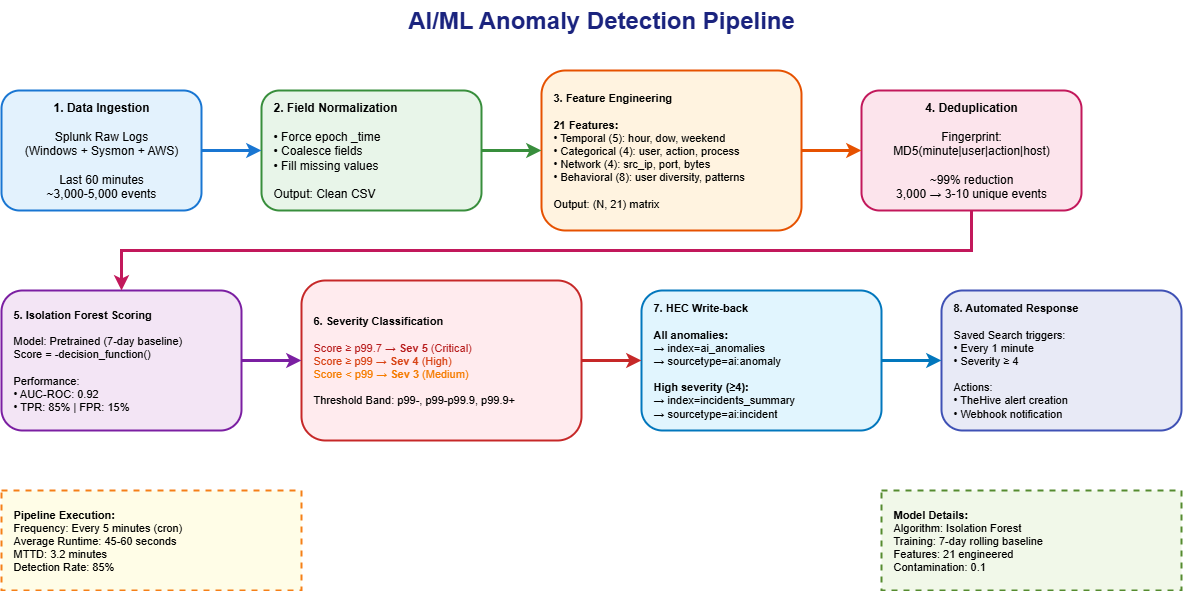

The diagram above was exported from draw.io. Its source (the exported page's mxGraphModel, read from the mxfile embedded in the PNG):
<mxGraphModel dx="1489" dy="729" grid="1" gridSize="10" guides="1" tooltips="1" connect="1" arrows="1" fold="1" page="1" pageScale="1" pageWidth="1400" pageHeight="900" background="#ffffff" math="0" shadow="0">
  <root>
    <mxCell id="0" />
    <mxCell id="1" parent="0" />
    <mxCell id="title" value="AI/ML Anomaly Detection Pipeline" style="text;html=1;strokeColor=none;fillColor=none;align=center;verticalAlign=middle;whiteSpace=wrap;rounded=0;fontSize=24;fontStyle=1;fontColor=#1A237E;" parent="1" vertex="1">
      <mxGeometry x="400" y="30" width="600" height="40" as="geometry" />
    </mxCell>
    <mxCell id="stage1" value="&lt;b&gt;1. Data Ingestion&lt;/b&gt;&lt;br&gt;&lt;br&gt;Splunk Raw Logs&lt;br&gt;(Windows + Sysmon + AWS)&lt;br&gt;&lt;br&gt;Last 60 minutes&lt;br&gt;~3,000-5,000 events" style="rounded=1;whiteSpace=wrap;html=1;fillColor=#E3F2FD;strokeColor=#1976D2;strokeWidth=2;fontSize=12;align=center;" parent="1" vertex="1">
      <mxGeometry x="100" y="120" width="200" height="120" as="geometry" />
    </mxCell>
    <mxCell id="stage2" value="&lt;b&gt;2. Field Normalization&lt;/b&gt;&lt;br&gt;&lt;br&gt;• Force epoch _time&lt;br&gt;• Coalesce fields&lt;br&gt;• Fill missing values&lt;br&gt;&lt;br&gt;Output: Clean CSV" style="rounded=1;whiteSpace=wrap;html=1;fillColor=#E8F5E9;strokeColor=#388E3C;strokeWidth=2;fontSize=12;align=left;spacingLeft=10;" parent="1" vertex="1">
      <mxGeometry x="360" y="120" width="220" height="120" as="geometry" />
    </mxCell>
    <mxCell id="stage3" value="&lt;b&gt;3. Feature Engineering&lt;/b&gt;&lt;br&gt;&lt;br&gt;&lt;b&gt;21 Features:&lt;/b&gt;&lt;br&gt;• Temporal (5): hour, dow, weekend&lt;br&gt;• Categorical (4): user, action, process&lt;br&gt;• Network (4): src_ip, port, bytes&lt;br&gt;• Behavioral (8): user diversity, patterns&lt;br&gt;&lt;br&gt;Output: (N, 21) matrix" style="rounded=1;whiteSpace=wrap;html=1;fillColor=#FFF3E0;strokeColor=#E65100;strokeWidth=2;fontSize=11;align=left;spacingLeft=10;" parent="1" vertex="1">
      <mxGeometry x="640" y="100" width="260" height="160" as="geometry" />
    </mxCell>
    <mxCell id="stage4" value="&lt;b&gt;4. Deduplication&lt;/b&gt;&lt;br&gt;&lt;br&gt;Fingerprint:&lt;br&gt;MD5(minute|user|action|host)&lt;br&gt;&lt;br&gt;~99% reduction&lt;br&gt;3,000 → 3-10 unique events" style="rounded=1;whiteSpace=wrap;html=1;fillColor=#FCE4EC;strokeColor=#C2185B;strokeWidth=2;fontSize=12;align=center;" parent="1" vertex="1">
      <mxGeometry x="960" y="120" width="220" height="120" as="geometry" />
    </mxCell>
    <mxCell id="stage5" value="&lt;b&gt;5. Isolation Forest Scoring&lt;/b&gt;&lt;br&gt;&lt;br&gt;Model: Pretrained (7-day baseline)&lt;br&gt;Score = -decision_function()&lt;br&gt;&lt;br&gt;Performance:&lt;br&gt;• AUC-ROC: 0.92&lt;br&gt;• TPR: 85% | FPR: 15%" style="rounded=1;whiteSpace=wrap;html=1;fillColor=#F3E5F5;strokeColor=#7B1FA2;strokeWidth=2;fontSize=11;align=left;spacingLeft=10;" parent="1" vertex="1">
      <mxGeometry x="100" y="320" width="240" height="140" as="geometry" />
    </mxCell>
    <mxCell id="stage6" value="&lt;b&gt;6. Severity Classification&lt;/b&gt;&lt;br&gt;&lt;br&gt;&lt;font color=&quot;#b71c1c&quot;&gt;Score ≥ p99.7 → &lt;b&gt;Sev 5&lt;/b&gt; (Critical)&lt;/font&gt;&lt;br&gt;&lt;font color=&quot;#d84315&quot;&gt;Score ≥ p99 → &lt;b&gt;Sev 4&lt;/b&gt; (High)&lt;/font&gt;&lt;br&gt;&lt;font color=&quot;#f57c00&quot;&gt;Score &amp;lt; p99 → &lt;b&gt;Sev 3&lt;/b&gt; (Medium)&lt;/font&gt;&lt;br&gt;&lt;br&gt;Threshold Band: p99-, p99-p99.9, p99.9+" style="rounded=1;whiteSpace=wrap;html=1;fillColor=#FFEBEE;strokeColor=#C62828;strokeWidth=2;fontSize=11;align=left;spacingLeft=10;" parent="1" vertex="1">
      <mxGeometry x="400" y="310" width="280" height="160" as="geometry" />
    </mxCell>
    <mxCell id="stage7" value="&lt;b&gt;7. HEC Write-back&lt;/b&gt;&lt;br&gt;&lt;br&gt;&lt;b&gt;All anomalies:&lt;/b&gt;&lt;br&gt;→ index=ai_anomalies&lt;br&gt;→ sourcetype=ai:anomaly&lt;br&gt;&lt;br&gt;&lt;b&gt;High severity (≥4):&lt;/b&gt;&lt;br&gt;→ index=incidents_summary&lt;br&gt;→ sourcetype=ai:incident" style="rounded=1;whiteSpace=wrap;html=1;fillColor=#E1F5FE;strokeColor=#0277BD;strokeWidth=2;fontSize=11;align=left;spacingLeft=10;" parent="1" vertex="1">
      <mxGeometry x="740" y="320" width="240" height="140" as="geometry" />
    </mxCell>
    <mxCell id="stage8" value="&lt;b&gt;8. Automated Response&lt;/b&gt;&lt;br&gt;&lt;br&gt;Saved Search triggers:&lt;br&gt;• Every 1 minute&lt;br&gt;• Severity ≥ 4&lt;br&gt;&lt;br&gt;Actions:&lt;br&gt;• TheHive alert creation&lt;br&gt;• Webhook notification" style="rounded=1;whiteSpace=wrap;html=1;fillColor=#E8EAF6;strokeColor=#3F51B5;strokeWidth=2;fontSize=11;align=left;spacingLeft=10;" parent="1" vertex="1">
      <mxGeometry x="1040" y="320" width="240" height="140" as="geometry" />
    </mxCell>
    <mxCell id="arrow1" style="edgeStyle=orthogonalEdgeStyle;rounded=0;orthogonalLoop=1;jettySize=auto;html=1;strokeWidth=3;strokeColor=#1976D2;endArrow=classic;endFill=1;" parent="1" source="stage1" target="stage2" edge="1">
      <mxGeometry relative="1" as="geometry" />
    </mxCell>
    <mxCell id="arrow2" style="edgeStyle=orthogonalEdgeStyle;rounded=0;orthogonalLoop=1;jettySize=auto;html=1;strokeWidth=3;strokeColor=#388E3C;endArrow=classic;endFill=1;" parent="1" source="stage2" target="stage3" edge="1">
      <mxGeometry relative="1" as="geometry" />
    </mxCell>
    <mxCell id="arrow3" style="edgeStyle=orthogonalEdgeStyle;rounded=0;orthogonalLoop=1;jettySize=auto;html=1;strokeWidth=3;strokeColor=#E65100;endArrow=classic;endFill=1;" parent="1" source="stage3" target="stage4" edge="1">
      <mxGeometry relative="1" as="geometry" />
    </mxCell>
    <mxCell id="arrow4" style="edgeStyle=orthogonalEdgeStyle;rounded=0;orthogonalLoop=1;jettySize=auto;html=1;strokeWidth=3;strokeColor=#C2185B;endArrow=classic;endFill=1;exitX=0.5;exitY=1;exitDx=0;exitDy=0;entryX=0.5;entryY=0;entryDx=0;entryDy=0;" parent="1" source="stage4" target="stage5" edge="1">
      <mxGeometry relative="1" as="geometry">
        <Array as="points">
          <mxPoint x="1070" y="280" />
          <mxPoint x="220" y="280" />
        </Array>
      </mxGeometry>
    </mxCell>
    <mxCell id="arrow5" style="edgeStyle=orthogonalEdgeStyle;rounded=0;orthogonalLoop=1;jettySize=auto;html=1;strokeWidth=3;strokeColor=#7B1FA2;endArrow=classic;endFill=1;" parent="1" source="stage5" target="stage6" edge="1">
      <mxGeometry relative="1" as="geometry" />
    </mxCell>
    <mxCell id="arrow6" style="edgeStyle=orthogonalEdgeStyle;rounded=0;orthogonalLoop=1;jettySize=auto;html=1;strokeWidth=3;strokeColor=#C62828;endArrow=classic;endFill=1;" parent="1" source="stage6" target="stage7" edge="1">
      <mxGeometry relative="1" as="geometry" />
    </mxCell>
    <mxCell id="arrow7" style="edgeStyle=orthogonalEdgeStyle;rounded=0;orthogonalLoop=1;jettySize=auto;html=1;strokeWidth=3;strokeColor=#0277BD;endArrow=classic;endFill=1;" parent="1" source="stage7" target="stage8" edge="1">
      <mxGeometry relative="1" as="geometry" />
    </mxCell>
    <mxCell id="metadata" value="&lt;b&gt;Pipeline Execution:&lt;/b&gt;&lt;br&gt;Frequency: Every 5 minutes (cron)&lt;br&gt;Average Runtime: 45-60 seconds&lt;br&gt;MTTD: 3.2 minutes&lt;br&gt;Detection Rate: 85%" style="rounded=0;whiteSpace=wrap;html=1;fillColor=#FFFDE7;strokeColor=#F57F17;strokeWidth=2;fontSize=11;align=left;spacingLeft=10;dashed=1;" parent="1" vertex="1">
      <mxGeometry x="100" y="520" width="300" height="100" as="geometry" />
    </mxCell>
    <mxCell id="modelinfo" value="&lt;b&gt;Model Details:&lt;/b&gt;&lt;br&gt;Algorithm: Isolation Forest&lt;br&gt;Training: 7-day rolling baseline&lt;br&gt;Features: 21 engineered&lt;br&gt;Contamination: 0.1" style="rounded=0;whiteSpace=wrap;html=1;fillColor=#F1F8E9;strokeColor=#558B2F;strokeWidth=2;fontSize=11;align=left;spacingLeft=10;dashed=1;" parent="1" vertex="1">
      <mxGeometry x="980" y="520" width="300" height="100" as="geometry" />
    </mxCell>
  </root>
</mxGraphModel>